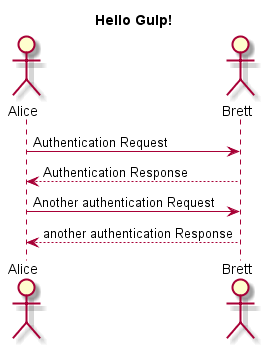

The diagram above was rendered by PlantUML. Its source (embedded in the PNG):
@startuml
title Hello Gulp!
actor Alice
actor Brett

Alice -> Brett: Authentication Request
Brett --> Alice: Authentication Response

Alice -> Brett: Another authentication Request
Alice <-- Brett: another authentication Response

@enduml